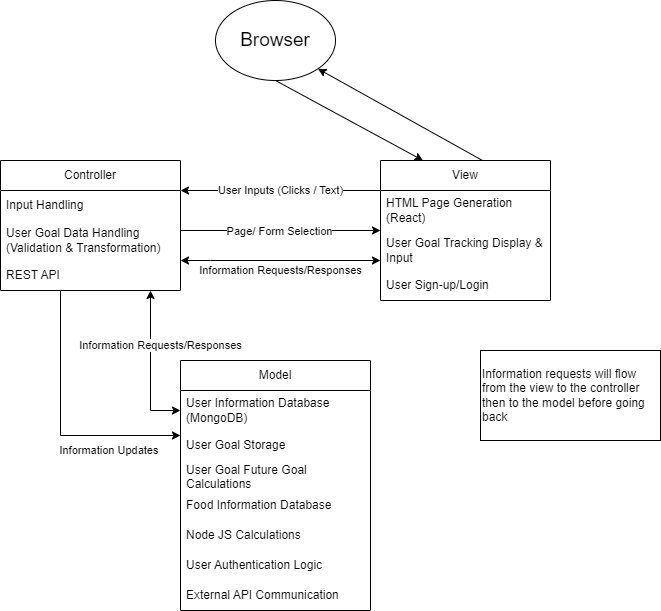

The diagram above was exported from draw.io. Its source (the exported page's mxGraphModel, read from the mxfile embedded in the PNG):
<mxGraphModel dx="1434" dy="772" grid="1" gridSize="10" guides="1" tooltips="1" connect="1" arrows="1" fold="1" page="1" pageScale="1" pageWidth="850" pageHeight="1100" math="0" shadow="0">
  <root>
    <mxCell id="0" />
    <mxCell id="1" parent="0" />
    <mxCell id="XqVJMpqn1PBqmoWlA_fc-3" style="edgeStyle=orthogonalEdgeStyle;rounded=0;orthogonalLoop=1;jettySize=auto;html=1;" parent="1" source="Rm6ROfkwhZw_IRBQ2A94-3" target="Rm6ROfkwhZw_IRBQ2A94-8" edge="1">
      <mxGeometry relative="1" as="geometry">
        <Array as="points">
          <mxPoint x="370" y="290" />
          <mxPoint x="370" y="290" />
        </Array>
      </mxGeometry>
    </mxCell>
    <mxCell id="XqVJMpqn1PBqmoWlA_fc-4" value="Page/ Form Selection" style="edgeLabel;html=1;align=center;verticalAlign=middle;resizable=0;points=[];" parent="XqVJMpqn1PBqmoWlA_fc-3" connectable="0" vertex="1">
      <mxGeometry x="-0.0167" relative="1" as="geometry">
        <mxPoint as="offset" />
      </mxGeometry>
    </mxCell>
    <mxCell id="Rm6ROfkwhZw_IRBQ2A94-3" value="Controller" style="swimlane;fontStyle=0;childLayout=stackLayout;horizontal=1;startSize=30;horizontalStack=0;resizeParent=1;resizeParentMax=0;resizeLast=0;collapsible=1;marginBottom=0;whiteSpace=wrap;html=1;" parent="1" vertex="1">
      <mxGeometry x="120" y="220" width="180" height="130" as="geometry" />
    </mxCell>
    <mxCell id="Rm6ROfkwhZw_IRBQ2A94-4" value="Input Handling&amp;nbsp;" style="text;strokeColor=none;fillColor=none;align=left;verticalAlign=middle;spacingLeft=4;spacingRight=4;overflow=hidden;points=[[0,0.5],[1,0.5]];portConstraint=eastwest;rotatable=0;whiteSpace=wrap;html=1;" parent="Rm6ROfkwhZw_IRBQ2A94-3" vertex="1">
      <mxGeometry y="30" width="180" height="30" as="geometry" />
    </mxCell>
    <mxCell id="Rm6ROfkwhZw_IRBQ2A94-5" value="User Goal Data Handling (Validation &amp;amp; Transformation)" style="text;strokeColor=none;fillColor=none;align=left;verticalAlign=middle;spacingLeft=4;spacingRight=4;overflow=hidden;points=[[0,0.5],[1,0.5]];portConstraint=eastwest;rotatable=0;whiteSpace=wrap;html=1;" parent="Rm6ROfkwhZw_IRBQ2A94-3" vertex="1">
      <mxGeometry y="60" width="180" height="40" as="geometry" />
    </mxCell>
    <mxCell id="Rm6ROfkwhZw_IRBQ2A94-6" value="REST API" style="text;strokeColor=none;fillColor=none;align=left;verticalAlign=middle;spacingLeft=4;spacingRight=4;overflow=hidden;points=[[0,0.5],[1,0.5]];portConstraint=eastwest;rotatable=0;whiteSpace=wrap;html=1;" parent="Rm6ROfkwhZw_IRBQ2A94-3" vertex="1">
      <mxGeometry y="100" width="180" height="30" as="geometry" />
    </mxCell>
    <mxCell id="Rm6ROfkwhZw_IRBQ2A94-19" value="User Inputs (Clicks / Text)" style="edgeStyle=orthogonalEdgeStyle;rounded=0;orthogonalLoop=1;jettySize=auto;html=1;" parent="1" source="Rm6ROfkwhZw_IRBQ2A94-8" target="Rm6ROfkwhZw_IRBQ2A94-3" edge="1">
      <mxGeometry relative="1" as="geometry">
        <Array as="points">
          <mxPoint x="400" y="250" />
          <mxPoint x="400" y="250" />
        </Array>
      </mxGeometry>
    </mxCell>
    <mxCell id="Rm6ROfkwhZw_IRBQ2A94-8" value="View" style="swimlane;fontStyle=0;childLayout=stackLayout;horizontal=1;startSize=30;horizontalStack=0;resizeParent=1;resizeParentMax=0;resizeLast=0;collapsible=1;marginBottom=0;whiteSpace=wrap;html=1;" parent="1" vertex="1">
      <mxGeometry x="500" y="220" width="170" height="140" as="geometry" />
    </mxCell>
    <mxCell id="Rm6ROfkwhZw_IRBQ2A94-9" value="HTML Page Generation (React)" style="text;strokeColor=none;fillColor=none;align=left;verticalAlign=middle;spacingLeft=4;spacingRight=4;overflow=hidden;points=[[0,0.5],[1,0.5]];portConstraint=eastwest;rotatable=0;whiteSpace=wrap;html=1;" parent="Rm6ROfkwhZw_IRBQ2A94-8" vertex="1">
      <mxGeometry y="30" width="170" height="40" as="geometry" />
    </mxCell>
    <mxCell id="Rm6ROfkwhZw_IRBQ2A94-10" value="User Goal Tracking Display &amp;amp; Input" style="text;strokeColor=none;fillColor=none;align=left;verticalAlign=middle;spacingLeft=4;spacingRight=4;overflow=hidden;points=[[0,0.5],[1,0.5]];portConstraint=eastwest;rotatable=0;whiteSpace=wrap;html=1;" parent="Rm6ROfkwhZw_IRBQ2A94-8" vertex="1">
      <mxGeometry y="70" width="170" height="40" as="geometry" />
    </mxCell>
    <mxCell id="Rm6ROfkwhZw_IRBQ2A94-11" value="User Sign-up/Login" style="text;strokeColor=none;fillColor=none;align=left;verticalAlign=middle;spacingLeft=4;spacingRight=4;overflow=hidden;points=[[0,0.5],[1,0.5]];portConstraint=eastwest;rotatable=0;whiteSpace=wrap;html=1;" parent="Rm6ROfkwhZw_IRBQ2A94-8" vertex="1">
      <mxGeometry y="110" width="170" height="30" as="geometry" />
    </mxCell>
    <mxCell id="Rm6ROfkwhZw_IRBQ2A94-18" value="Information Updates&amp;nbsp;" style="edgeStyle=orthogonalEdgeStyle;rounded=0;orthogonalLoop=1;jettySize=auto;html=1;endArrow=none;endFill=0;startArrow=classic;startFill=1;" parent="1" source="Rm6ROfkwhZw_IRBQ2A94-12" target="Rm6ROfkwhZw_IRBQ2A94-3" edge="1">
      <mxGeometry x="-0.4717" y="15" relative="1" as="geometry">
        <mxPoint as="offset" />
        <Array as="points">
          <mxPoint x="180" y="495" />
        </Array>
      </mxGeometry>
    </mxCell>
    <mxCell id="Rm6ROfkwhZw_IRBQ2A94-12" value="Model" style="swimlane;fontStyle=0;childLayout=stackLayout;horizontal=1;startSize=30;horizontalStack=0;resizeParent=1;resizeParentMax=0;resizeLast=0;collapsible=1;marginBottom=0;whiteSpace=wrap;html=1;" parent="1" vertex="1">
      <mxGeometry x="300" y="420" width="190" height="250" as="geometry" />
    </mxCell>
    <mxCell id="Rm6ROfkwhZw_IRBQ2A94-13" value="User Information Database (MongoDB)" style="text;strokeColor=none;fillColor=none;align=left;verticalAlign=middle;spacingLeft=4;spacingRight=4;overflow=hidden;points=[[0,0.5],[1,0.5]];portConstraint=eastwest;rotatable=0;whiteSpace=wrap;html=1;" parent="Rm6ROfkwhZw_IRBQ2A94-12" vertex="1">
      <mxGeometry y="30" width="190" height="40" as="geometry" />
    </mxCell>
    <mxCell id="Rm6ROfkwhZw_IRBQ2A94-14" value="User Goal Storage" style="text;strokeColor=none;fillColor=none;align=left;verticalAlign=middle;spacingLeft=4;spacingRight=4;overflow=hidden;points=[[0,0.5],[1,0.5]];portConstraint=eastwest;rotatable=0;whiteSpace=wrap;html=1;" parent="Rm6ROfkwhZw_IRBQ2A94-12" vertex="1">
      <mxGeometry y="70" width="190" height="30" as="geometry" />
    </mxCell>
    <mxCell id="Rm6ROfkwhZw_IRBQ2A94-15" value="User Goal Future Goal Calculations" style="text;strokeColor=none;fillColor=none;align=left;verticalAlign=middle;spacingLeft=4;spacingRight=4;overflow=hidden;points=[[0,0.5],[1,0.5]];portConstraint=eastwest;rotatable=0;whiteSpace=wrap;html=1;" parent="Rm6ROfkwhZw_IRBQ2A94-12" vertex="1">
      <mxGeometry y="100" width="190" height="30" as="geometry" />
    </mxCell>
    <mxCell id="XqVJMpqn1PBqmoWlA_fc-2" value="Food Information Database" style="text;strokeColor=none;fillColor=none;align=left;verticalAlign=middle;spacingLeft=4;spacingRight=4;overflow=hidden;points=[[0,0.5],[1,0.5]];portConstraint=eastwest;rotatable=0;whiteSpace=wrap;html=1;" parent="Rm6ROfkwhZw_IRBQ2A94-12" vertex="1">
      <mxGeometry y="130" width="190" height="30" as="geometry" />
    </mxCell>
    <mxCell id="XqVJMpqn1PBqmoWlA_fc-5" value="Node JS Calculations" style="text;strokeColor=none;fillColor=none;align=left;verticalAlign=middle;spacingLeft=4;spacingRight=4;overflow=hidden;points=[[0,0.5],[1,0.5]];portConstraint=eastwest;rotatable=0;whiteSpace=wrap;html=1;" parent="Rm6ROfkwhZw_IRBQ2A94-12" vertex="1">
      <mxGeometry y="160" width="190" height="30" as="geometry" />
    </mxCell>
    <mxCell id="_Aj1hF-8dbl2fi85yUKM-1" value="User Authentication Logic" style="text;strokeColor=none;fillColor=none;align=left;verticalAlign=middle;spacingLeft=4;spacingRight=4;overflow=hidden;points=[[0,0.5],[1,0.5]];portConstraint=eastwest;rotatable=0;whiteSpace=wrap;html=1;" vertex="1" parent="Rm6ROfkwhZw_IRBQ2A94-12">
      <mxGeometry y="190" width="190" height="30" as="geometry" />
    </mxCell>
    <mxCell id="_Aj1hF-8dbl2fi85yUKM-8" value="External API Communication" style="text;strokeColor=none;fillColor=none;align=left;verticalAlign=middle;spacingLeft=4;spacingRight=4;overflow=hidden;points=[[0,0.5],[1,0.5]];portConstraint=eastwest;rotatable=0;whiteSpace=wrap;html=1;" vertex="1" parent="Rm6ROfkwhZw_IRBQ2A94-12">
      <mxGeometry y="220" width="190" height="30" as="geometry" />
    </mxCell>
    <mxCell id="Rm6ROfkwhZw_IRBQ2A94-20" value="Information Requests/Responses" style="edgeStyle=orthogonalEdgeStyle;rounded=0;orthogonalLoop=1;jettySize=auto;html=1;endArrow=classic;endFill=1;startArrow=classic;startFill=1;" parent="1" source="Rm6ROfkwhZw_IRBQ2A94-3" target="Rm6ROfkwhZw_IRBQ2A94-12" edge="1">
      <mxGeometry x="-0.2632" y="10" relative="1" as="geometry">
        <mxPoint x="510" y="260" as="sourcePoint" />
        <mxPoint x="530" y="400" as="targetPoint" />
        <Array as="points">
          <mxPoint x="270" y="470" />
        </Array>
        <mxPoint as="offset" />
      </mxGeometry>
    </mxCell>
    <mxCell id="_Aj1hF-8dbl2fi85yUKM-2" value="Browser" style="ellipse;whiteSpace=wrap;html=1;fontSize=19;" vertex="1" parent="1">
      <mxGeometry x="335" y="60" width="120" height="80" as="geometry" />
    </mxCell>
    <mxCell id="_Aj1hF-8dbl2fi85yUKM-3" value="" style="endArrow=classic;html=1;rounded=0;exitX=0.5;exitY=1;exitDx=0;exitDy=0;entryX=0.25;entryY=0;entryDx=0;entryDy=0;" edge="1" parent="1" source="_Aj1hF-8dbl2fi85yUKM-2" target="Rm6ROfkwhZw_IRBQ2A94-8">
      <mxGeometry width="50" height="50" relative="1" as="geometry">
        <mxPoint x="400" y="420" as="sourcePoint" />
        <mxPoint x="270" y="90" as="targetPoint" />
      </mxGeometry>
    </mxCell>
    <mxCell id="_Aj1hF-8dbl2fi85yUKM-4" value="" style="endArrow=classic;html=1;rounded=0;entryX=1;entryY=1;entryDx=0;entryDy=0;exitX=0.6;exitY=0;exitDx=0;exitDy=0;exitPerimeter=0;" edge="1" parent="1" source="Rm6ROfkwhZw_IRBQ2A94-8" target="_Aj1hF-8dbl2fi85yUKM-2">
      <mxGeometry width="50" height="50" relative="1" as="geometry">
        <mxPoint x="400" y="420" as="sourcePoint" />
        <mxPoint x="450" y="370" as="targetPoint" />
      </mxGeometry>
    </mxCell>
    <mxCell id="_Aj1hF-8dbl2fi85yUKM-6" value="Information requests will flow from the view to the controller then to the model before going back" style="rounded=0;whiteSpace=wrap;html=1;align=left;" vertex="1" parent="1">
      <mxGeometry x="600" y="410" width="180" height="90" as="geometry" />
    </mxCell>
    <mxCell id="_Aj1hF-8dbl2fi85yUKM-7" value="Information Requests/Responses" style="edgeStyle=orthogonalEdgeStyle;rounded=0;orthogonalLoop=1;jettySize=auto;html=1;endArrow=classic;endFill=1;startArrow=classic;startFill=1;" edge="1" parent="1" source="Rm6ROfkwhZw_IRBQ2A94-8" target="Rm6ROfkwhZw_IRBQ2A94-3">
      <mxGeometry y="10" relative="1" as="geometry">
        <mxPoint x="510" y="360" as="sourcePoint" />
        <mxPoint x="310" y="480" as="targetPoint" />
        <Array as="points">
          <mxPoint x="330" y="320" />
          <mxPoint x="330" y="320" />
        </Array>
        <mxPoint as="offset" />
      </mxGeometry>
    </mxCell>
  </root>
</mxGraphModel>